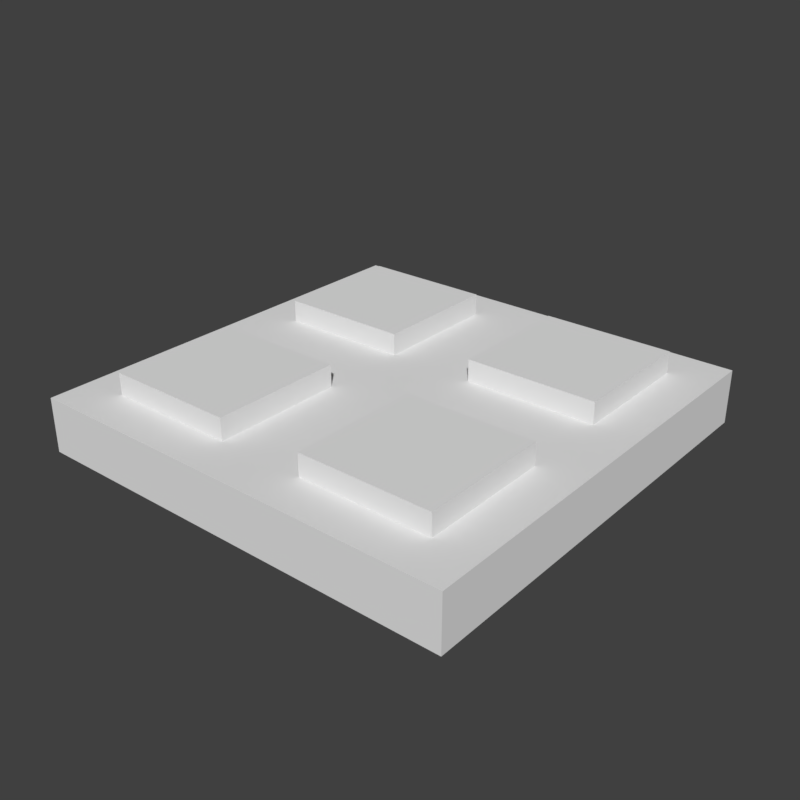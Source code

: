 # Source: SM_Square_Detail_2x2x0-250.blend  (saved by Blender 2.79.0; exported with 4.5.12 LTS)
import bpy
from mathutils import Matrix  # noqa: F401  (used for matrix-valued properties, if any)

bpy.ops.wm.read_factory_settings(use_empty=True)
scene = bpy.context.scene
scene.name = 'Scene'

# ---- collections
col_collection_1 = bpy.data.collections.new('Collection 1'); scene.collection.children.link(col_collection_1)

# ---- world
world_world = bpy.data.worlds.new('World'); scene.world = world_world
world_world.color = (0.05088, 0.05088, 0.05088)
world_world.use_sun_shadow = False
world_world.sun_shadow_jitter_overblur = 0.0
world_world.cycles.sampling_method = 'MANUAL'

# ---- meshes
me_cube = bpy.data.meshes.new('Cube')
me_cube.from_pydata([(0.0, 2.0, 0.0), (0.2, 1.8, 2.0), (0.0, 0.0, 0.0), (0.2, 0.2, 2.0), (2.0, 2.0, 0.0), (1.8, 1.8, 2.0), (2.0, 0.0, 0.0), (1.8, 0.2, 2.0), (0.2, 0.8, 2.0), (1.2, 0.2, 2.0), (1.8, 1.2, 2.0), (1.2, 1.8, 2.0), (1.2, 1.2, 2.0), (1.8, 0.8, 2.0), (2.0, 2.0, 2.0), (0.8, 1.8, 2.0), (1.2, 0.8, 2.0), (0.8, 0.2, 2.0), (2.0, 0.0, 2.0), (2.0, 1.0, 2.0), (0.8, 0.8, 2.0), (0.2, 1.2, 2.0), (0.0, 0.0, 2.0), (1.0, 0.0, 2.0), (0.8, 1.2, 2.0), (1.0, 2.0, 2.0), (0.0, 2.0, 2.0), (0.0, 1.0, 2.0), (1.0, 1.0, 2.0), (1.8, 1.2, 2.8), (1.8, 1.8, 2.8), (1.2, 1.8, 2.8), (1.2, 1.2, 2.8), (1.2, 0.2, 2.8), (1.8, 0.2, 2.8), (1.8, 0.8, 2.8), (1.2, 0.8, 2.8), (0.2, 0.8, 2.8), (0.2, 0.2, 2.8), (0.8, 0.2, 2.8), (0.8, 0.8, 2.8), (0.8, 1.8, 2.8), (0.2, 1.8, 2.8), (0.2, 1.2, 2.8), (0.8, 1.2, 2.8)], [], [(0, 2, 22, 27, 26), (2, 6, 18, 23, 22), (6, 4, 14, 19, 18), (4, 0, 26, 25, 14), (2, 0, 4, 6), (20, 8, 37, 40), (11, 12, 32, 31), (1, 21, 43, 42), (13, 16, 36, 35), (5, 10, 19, 14), (11, 5, 14, 25), (10, 12, 28, 19), (12, 11, 25, 28), (7, 9, 23, 18), (13, 7, 18, 19), (16, 13, 19, 28), (9, 16, 28, 23), (3, 8, 27, 22), (17, 3, 22, 23), (8, 20, 28, 27), (20, 17, 23, 28), (1, 15, 25, 26), (21, 1, 26, 27), (24, 21, 27, 28), (15, 24, 28, 25), (44, 41, 42, 43), (39, 40, 37, 38), (34, 35, 36, 33), (29, 30, 31, 32), (16, 9, 33, 36), (21, 24, 44, 43), (17, 20, 40, 39), (24, 15, 41, 44), (10, 5, 30, 29), (9, 7, 34, 33), (5, 11, 31, 30), (8, 3, 38, 37), (7, 13, 35, 34), (15, 1, 42, 41), (12, 10, 29, 32), (3, 17, 39, 38)])
me_cube.use_remesh_preserve_volume = False
me_cube.use_remesh_preserve_attributes = False
me_cube.use_mirror_vertex_groups = False
me_cube.update()

# ---- objects
ob_sm_square_detail_2x2x0_250 = bpy.data.objects.new('SM_Square_Detail_2x2x0-250', me_cube)

# ---- transforms, parenting, visibility, modifiers, constraints
ob_sm_square_detail_2x2x0_250.location = (0.0, 0.0, 0.0)
ob_sm_square_detail_2x2x0_250.scale = (1.0, 1.0, 0.125)
ob_sm_square_detail_2x2x0_250.lineart.crease_threshold = 0.0

# ---- collection membership
col_collection_1.objects.link(ob_sm_square_detail_2x2x0_250)

# ---- scene / render settings (as saved in the file)
scene.frame_start = 1; scene.frame_end = 250; scene.frame_set(1)
scene.render.engine = 'CYCLES'
scene.render.resolution_x = 1024
scene.render.resolution_y = 1024
scene.render.resolution_percentage = 50
scene.render.dither_intensity = 0.0
scene.cycles.use_denoising = False
scene.cycles.samples = 128
scene.cycles.sampling_pattern = 'TABULATED_SOBOL'
scene.cycles.use_adaptive_sampling = False
scene.cycles.use_light_tree = False
scene.cycles.blur_glossy = 0.0
scene.cycles.sample_clamp_indirect = 0.0
scene.view_settings.view_transform = 'Standard'
bpy.context.view_layer.update()

# ---- added for rendering (the .blend has no active camera and no usable light): camera, sun
cam_auto = bpy.data.cameras.new('AutoCamera')
cam_auto.lens = 50.0
cam_auto.sensor_width = 36.0
cam_auto.clip_end = 1000.0
ob_auto_camera = bpy.data.objects.new('AutoCamera', cam_auto)
scene.collection.objects.link(ob_auto_camera)
ob_auto_camera.location = (3.63689, -2.16427, 2.28451)
ob_auto_camera.rotation_euler = (1.09748, -7.21219e-08, 0.694738)
scene.camera = ob_auto_camera
light_auto_sun = bpy.data.lights.new('AutoSun', 'SUN')
light_auto_sun.energy = 3.0
light_auto_sun.angle = 0.0523599
ob_auto_sun = bpy.data.objects.new('AutoSun', light_auto_sun)
scene.collection.objects.link(ob_auto_sun)
ob_auto_sun.rotation_euler = (0.872665, 0.174533, 0.523599)
bpy.context.view_layer.update()
